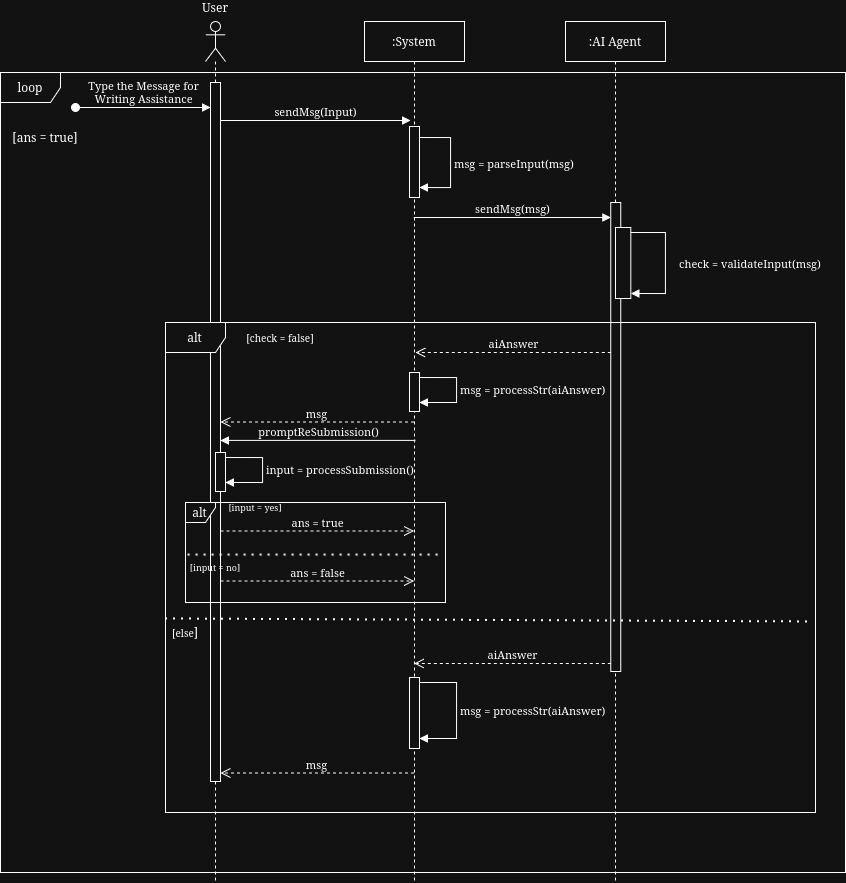

The diagram above was exported from draw.io. Its source (the exported page's mxGraphModel, read from the mxfile embedded in the PNG):
<mxGraphModel dx="1444" dy="900" grid="1" gridSize="10" guides="1" tooltips="1" connect="1" arrows="1" fold="1" page="1" pageScale="1" pageWidth="850" pageHeight="1100" math="0" shadow="0">
  <root>
    <mxCell id="0" />
    <mxCell id="1" parent="0" />
    <mxCell id="aM9ryv3xv72pqoxQDRHE-5" value="&lt;div&gt;:System&lt;/div&gt;" style="shape=umlLifeline;perimeter=lifelinePerimeter;whiteSpace=wrap;html=1;container=0;dropTarget=0;collapsible=0;recursiveResize=0;outlineConnect=0;portConstraint=eastwest;newEdgeStyle={&quot;edgeStyle&quot;:&quot;elbowEdgeStyle&quot;,&quot;elbow&quot;:&quot;vertical&quot;,&quot;curved&quot;:0,&quot;rounded&quot;:0};" parent="1" vertex="1">
      <mxGeometry x="489" y="219" width="100" height="861" as="geometry" />
    </mxCell>
    <mxCell id="qQq4vUFZRpSMCBUMLWWI-25" value="msg = parseInput(msg)" style="html=1;align=left;spacingLeft=2;endArrow=block;rounded=0;edgeStyle=orthogonalEdgeStyle;curved=0;rounded=0;" edge="1" target="qQq4vUFZRpSMCBUMLWWI-24" parent="aM9ryv3xv72pqoxQDRHE-5">
      <mxGeometry relative="1" as="geometry">
        <mxPoint x="56" y="116" as="sourcePoint" />
        <Array as="points">
          <mxPoint x="86" y="116" />
          <mxPoint x="86" y="166" />
        </Array>
      </mxGeometry>
    </mxCell>
    <mxCell id="qQq4vUFZRpSMCBUMLWWI-24" value="" style="html=1;points=[[0,0,0,0,5],[0,1,0,0,-5],[1,0,0,0,5],[1,1,0,0,-5]];perimeter=orthogonalPerimeter;outlineConnect=0;targetShapes=umlLifeline;portConstraint=eastwest;newEdgeStyle={&quot;curved&quot;:0,&quot;rounded&quot;:0};" vertex="1" parent="aM9ryv3xv72pqoxQDRHE-5">
      <mxGeometry x="45" y="105" width="10" height="71" as="geometry" />
    </mxCell>
    <mxCell id="qQq4vUFZRpSMCBUMLWWI-47" value="msg = processStr(aiAnswer)" style="html=1;align=left;spacingLeft=2;endArrow=block;rounded=0;edgeStyle=orthogonalEdgeStyle;curved=0;rounded=0;exitX=1;exitY=0;exitDx=0;exitDy=5;exitPerimeter=0;" edge="1" parent="aM9ryv3xv72pqoxQDRHE-5" source="qQq4vUFZRpSMCBUMLWWI-48" target="qQq4vUFZRpSMCBUMLWWI-48">
      <mxGeometry relative="1" as="geometry">
        <mxPoint x="61" y="362" as="sourcePoint" />
        <Array as="points">
          <mxPoint x="92" y="356" />
          <mxPoint x="92" y="381" />
        </Array>
      </mxGeometry>
    </mxCell>
    <mxCell id="qQq4vUFZRpSMCBUMLWWI-48" value="" style="html=1;points=[[0,0,0,0,5],[0,1,0,0,-5],[1,0,0,0,5],[1,1,0,0,-5]];perimeter=orthogonalPerimeter;outlineConnect=0;targetShapes=umlLifeline;portConstraint=eastwest;newEdgeStyle={&quot;curved&quot;:0,&quot;rounded&quot;:0};" vertex="1" parent="aM9ryv3xv72pqoxQDRHE-5">
      <mxGeometry x="45" y="351" width="10" height="39" as="geometry" />
    </mxCell>
    <mxCell id="qQq4vUFZRpSMCBUMLWWI-1" value="&lt;div&gt;:AI Agent&lt;/div&gt;" style="shape=umlLifeline;perimeter=lifelinePerimeter;whiteSpace=wrap;html=1;container=0;dropTarget=0;collapsible=0;recursiveResize=0;outlineConnect=0;portConstraint=eastwest;newEdgeStyle={&quot;edgeStyle&quot;:&quot;elbowEdgeStyle&quot;,&quot;elbow&quot;:&quot;vertical&quot;,&quot;curved&quot;:0,&quot;rounded&quot;:0};" vertex="1" parent="1">
      <mxGeometry x="690" y="219" width="100" height="861" as="geometry" />
    </mxCell>
    <mxCell id="qQq4vUFZRpSMCBUMLWWI-26" value="" style="html=1;points=[[0,0,0,0,5],[0,1,0,0,-5],[1,0,0,0,5],[1,1,0,0,-5]];perimeter=orthogonalPerimeter;outlineConnect=0;targetShapes=umlLifeline;portConstraint=eastwest;newEdgeStyle={&quot;curved&quot;:0,&quot;rounded&quot;:0};" vertex="1" parent="qQq4vUFZRpSMCBUMLWWI-1">
      <mxGeometry x="45.33" y="181" width="10" height="469" as="geometry" />
    </mxCell>
    <mxCell id="qQq4vUFZRpSMCBUMLWWI-34" value="" style="html=1;points=[[0,0,0,0,5],[0,1,0,0,-5],[1,0,0,0,5],[1,1,0,0,-5]];perimeter=orthogonalPerimeter;outlineConnect=0;targetShapes=umlLifeline;portConstraint=eastwest;newEdgeStyle={&quot;curved&quot;:0,&quot;rounded&quot;:0};" vertex="1" parent="qQq4vUFZRpSMCBUMLWWI-1">
      <mxGeometry x="50" y="206" width="15.33" height="71" as="geometry" />
    </mxCell>
    <mxCell id="qQq4vUFZRpSMCBUMLWWI-35" value="check = validateInput(msg)" style="html=1;align=left;spacingLeft=2;endArrow=block;rounded=0;edgeStyle=orthogonalEdgeStyle;curved=0;rounded=0;exitX=1;exitY=0;exitDx=0;exitDy=5;exitPerimeter=0;entryX=1;entryY=1;entryDx=0;entryDy=-5;entryPerimeter=0;" edge="1" target="qQq4vUFZRpSMCBUMLWWI-34" parent="qQq4vUFZRpSMCBUMLWWI-1" source="qQq4vUFZRpSMCBUMLWWI-34">
      <mxGeometry y="10" relative="1" as="geometry">
        <mxPoint x="104.66999999999996" y="226.5" as="sourcePoint" />
        <Array as="points">
          <mxPoint x="100" y="211" />
          <mxPoint x="100" y="272" />
        </Array>
        <mxPoint x="99.99999999999989" y="256.5" as="targetPoint" />
        <mxPoint as="offset" />
      </mxGeometry>
    </mxCell>
    <mxCell id="qQq4vUFZRpSMCBUMLWWI-9" value="" style="shape=umlLifeline;perimeter=lifelinePerimeter;whiteSpace=wrap;html=1;container=1;dropTarget=0;collapsible=0;recursiveResize=0;outlineConnect=0;portConstraint=eastwest;newEdgeStyle={&quot;curved&quot;:0,&quot;rounded&quot;:0};participant=umlActor;" vertex="1" parent="1">
      <mxGeometry x="330" y="219" width="20" height="861" as="geometry" />
    </mxCell>
    <mxCell id="qQq4vUFZRpSMCBUMLWWI-11" value="" style="html=1;points=[[0,0,0,0,5],[0,1,0,0,-5],[1,0,0,0,5],[1,1,0,0,-5]];perimeter=orthogonalPerimeter;outlineConnect=0;targetShapes=umlLifeline;portConstraint=eastwest;newEdgeStyle={&quot;curved&quot;:0,&quot;rounded&quot;:0};" vertex="1" parent="qQq4vUFZRpSMCBUMLWWI-9">
      <mxGeometry x="5" y="61" width="10" height="699" as="geometry" />
    </mxCell>
    <mxCell id="qQq4vUFZRpSMCBUMLWWI-12" value="&lt;div&gt;Type the Message for&lt;/div&gt;&lt;div&gt;Writing Assistance&lt;/div&gt;" style="html=1;verticalAlign=bottom;startArrow=oval;endArrow=block;startSize=8;curved=0;rounded=0;entryX=0;entryY=0;entryDx=0;entryDy=5;" edge="1" parent="qQq4vUFZRpSMCBUMLWWI-9">
      <mxGeometry relative="1" as="geometry">
        <mxPoint x="-130" y="86" as="sourcePoint" />
        <mxPoint x="5" y="86.00000000000387" as="targetPoint" />
      </mxGeometry>
    </mxCell>
    <mxCell id="qQq4vUFZRpSMCBUMLWWI-10" value="User" style="text;html=1;whiteSpace=wrap;strokeColor=none;fillColor=none;align=center;verticalAlign=middle;rounded=0;" vertex="1" parent="1">
      <mxGeometry x="325" y="200" width="30" height="10" as="geometry" />
    </mxCell>
    <mxCell id="qQq4vUFZRpSMCBUMLWWI-20" value="sendMsg(Input)" style="html=1;verticalAlign=bottom;endArrow=block;curved=0;rounded=0;entryX=0;entryY=0;entryDx=0;entryDy=5;" edge="1" parent="1">
      <mxGeometry relative="1" as="geometry">
        <mxPoint x="345" y="318.00000000000136" as="sourcePoint" />
        <mxPoint x="535" y="318.0000000000015" as="targetPoint" />
      </mxGeometry>
    </mxCell>
    <mxCell id="qQq4vUFZRpSMCBUMLWWI-27" value="sendMsg(msg)" style="html=1;verticalAlign=bottom;endArrow=block;curved=0;rounded=0;entryX=0;entryY=0;entryDx=0;entryDy=5;" edge="1" parent="1">
      <mxGeometry relative="1" as="geometry">
        <mxPoint x="538.1666666666667" y="415.00000000000136" as="sourcePoint" />
        <mxPoint x="735.3299999999999" y="415.00000000000136" as="targetPoint" />
      </mxGeometry>
    </mxCell>
    <mxCell id="qQq4vUFZRpSMCBUMLWWI-28" value="aiAnswer" style="html=1;verticalAlign=bottom;endArrow=open;dashed=1;endSize=8;curved=0;rounded=0;exitX=0;exitY=1;exitDx=0;exitDy=-5;" edge="1" parent="1">
      <mxGeometry relative="1" as="geometry">
        <mxPoint x="538.7307692307693" y="860.9999999999998" as="targetPoint" />
        <mxPoint x="735.3299999999999" y="860.9999999999998" as="sourcePoint" />
      </mxGeometry>
    </mxCell>
    <mxCell id="qQq4vUFZRpSMCBUMLWWI-30" value="alt" style="shape=umlFrame;whiteSpace=wrap;html=1;pointerEvents=0;" vertex="1" parent="1">
      <mxGeometry x="290" y="520" width="650" height="490" as="geometry" />
    </mxCell>
    <mxCell id="qQq4vUFZRpSMCBUMLWWI-31" value="" style="endArrow=none;dashed=1;html=1;dashPattern=1 3;strokeWidth=2;rounded=0;entryX=0.989;entryY=0.513;entryDx=0;entryDy=0;entryPerimeter=0;exitX=0;exitY=0.507;exitDx=0;exitDy=0;exitPerimeter=0;" edge="1" parent="1">
      <mxGeometry width="50" height="50" relative="1" as="geometry">
        <mxPoint x="290" y="816.4300000000001" as="sourcePoint" />
        <mxPoint x="932.8499999999999" y="819.3700000000001" as="targetPoint" />
      </mxGeometry>
    </mxCell>
    <mxCell id="qQq4vUFZRpSMCBUMLWWI-32" value="[check = false]" style="text;html=1;whiteSpace=wrap;strokeColor=none;fillColor=none;align=center;verticalAlign=middle;rounded=0;fontSize=10;" vertex="1" parent="1">
      <mxGeometry x="360" y="520" width="90" height="30" as="geometry" />
    </mxCell>
    <mxCell id="qQq4vUFZRpSMCBUMLWWI-33" value="&lt;font style=&quot;font-size: 10px;&quot;&gt;[else&lt;/font&gt;]" style="text;html=1;whiteSpace=wrap;strokeColor=none;fillColor=none;align=center;verticalAlign=middle;rounded=0;" vertex="1" parent="1">
      <mxGeometry x="280" y="815" width="60" height="30" as="geometry" />
    </mxCell>
    <mxCell id="qQq4vUFZRpSMCBUMLWWI-36" value="aiAnswer" style="html=1;verticalAlign=bottom;endArrow=open;dashed=1;endSize=8;curved=0;rounded=0;" edge="1" parent="1" source="qQq4vUFZRpSMCBUMLWWI-26">
      <mxGeometry relative="1" as="geometry">
        <mxPoint x="540" y="550" as="targetPoint" />
        <mxPoint x="737" y="550" as="sourcePoint" />
      </mxGeometry>
    </mxCell>
    <mxCell id="qQq4vUFZRpSMCBUMLWWI-39" value="msg" style="html=1;verticalAlign=bottom;endArrow=open;dashed=1;endSize=8;curved=0;rounded=0;" edge="1" parent="1">
      <mxGeometry relative="1" as="geometry">
        <mxPoint x="345" y="619.5000000000002" as="targetPoint" />
        <mxPoint x="538.5" y="619.5000000000002" as="sourcePoint" />
      </mxGeometry>
    </mxCell>
    <mxCell id="qQq4vUFZRpSMCBUMLWWI-44" value="msg = processStr(aiAnswer)" style="html=1;align=left;spacingLeft=2;endArrow=block;rounded=0;edgeStyle=orthogonalEdgeStyle;curved=0;rounded=0;exitX=1;exitY=0;exitDx=0;exitDy=5;exitPerimeter=0;" edge="1" parent="1" target="qQq4vUFZRpSMCBUMLWWI-45" source="qQq4vUFZRpSMCBUMLWWI-45">
      <mxGeometry relative="1" as="geometry">
        <mxPoint x="550" y="886" as="sourcePoint" />
        <Array as="points">
          <mxPoint x="581" y="880" />
          <mxPoint x="581" y="936" />
        </Array>
      </mxGeometry>
    </mxCell>
    <mxCell id="qQq4vUFZRpSMCBUMLWWI-45" value="" style="html=1;points=[[0,0,0,0,5],[0,1,0,0,-5],[1,0,0,0,5],[1,1,0,0,-5]];perimeter=orthogonalPerimeter;outlineConnect=0;targetShapes=umlLifeline;portConstraint=eastwest;newEdgeStyle={&quot;curved&quot;:0,&quot;rounded&quot;:0};" vertex="1" parent="1">
      <mxGeometry x="534" y="875" width="10" height="71" as="geometry" />
    </mxCell>
    <mxCell id="qQq4vUFZRpSMCBUMLWWI-46" value="msg" style="html=1;verticalAlign=bottom;endArrow=open;dashed=1;endSize=8;curved=0;rounded=0;" edge="1" parent="1">
      <mxGeometry relative="1" as="geometry">
        <mxPoint x="345" y="970.5" as="targetPoint" />
        <mxPoint x="538.5" y="970.5" as="sourcePoint" />
      </mxGeometry>
    </mxCell>
    <mxCell id="qQq4vUFZRpSMCBUMLWWI-54" value="promptReSubmission()" style="html=1;verticalAlign=bottom;endArrow=block;curved=0;rounded=0;exitX=0.51;exitY=0.605;exitDx=0;exitDy=0;exitPerimeter=0;" edge="1" parent="1">
      <mxGeometry width="80" relative="1" as="geometry">
        <mxPoint x="540" y="637.905" as="sourcePoint" />
        <mxPoint x="345" y="637.905" as="targetPoint" />
      </mxGeometry>
    </mxCell>
    <mxCell id="qQq4vUFZRpSMCBUMLWWI-55" value="alt" style="shape=umlFrame;whiteSpace=wrap;html=1;pointerEvents=0;width=30;height=20;" vertex="1" parent="1">
      <mxGeometry x="310" y="700" width="260" height="100" as="geometry" />
    </mxCell>
    <mxCell id="qQq4vUFZRpSMCBUMLWWI-56" value="" style="endArrow=none;dashed=1;html=1;dashPattern=1 3;strokeWidth=2;rounded=0;entryX=0.992;entryY=0.526;entryDx=0;entryDy=0;entryPerimeter=0;exitX=0.01;exitY=0.526;exitDx=0;exitDy=0;exitPerimeter=0;" edge="1" parent="1" source="qQq4vUFZRpSMCBUMLWWI-55" target="qQq4vUFZRpSMCBUMLWWI-55">
      <mxGeometry width="50" height="50" relative="1" as="geometry">
        <mxPoint x="2020" y="1240" as="sourcePoint" />
        <mxPoint x="2662.85" y="1242.94" as="targetPoint" />
      </mxGeometry>
    </mxCell>
    <mxCell id="qQq4vUFZRpSMCBUMLWWI-57" value="ans = true" style="html=1;verticalAlign=bottom;endArrow=open;dashed=1;endSize=8;curved=0;rounded=0;" edge="1" parent="1">
      <mxGeometry relative="1" as="geometry">
        <mxPoint x="538.5" y="728.5" as="targetPoint" />
        <mxPoint x="345" y="728.5" as="sourcePoint" />
      </mxGeometry>
    </mxCell>
    <mxCell id="qQq4vUFZRpSMCBUMLWWI-58" value="ans = false" style="html=1;verticalAlign=bottom;endArrow=open;dashed=1;endSize=8;curved=0;rounded=0;" edge="1" parent="1">
      <mxGeometry relative="1" as="geometry">
        <mxPoint x="538.5" y="778.5" as="targetPoint" />
        <mxPoint x="345" y="778.5" as="sourcePoint" />
      </mxGeometry>
    </mxCell>
    <mxCell id="qQq4vUFZRpSMCBUMLWWI-61" value="[input = yes]" style="text;html=1;whiteSpace=wrap;strokeColor=none;fillColor=none;align=center;verticalAlign=middle;rounded=0;fontSize=9;" vertex="1" parent="1">
      <mxGeometry x="350" y="700" width="60" height="10" as="geometry" />
    </mxCell>
    <mxCell id="qQq4vUFZRpSMCBUMLWWI-62" value="[input = no]" style="text;html=1;whiteSpace=wrap;strokeColor=none;fillColor=none;align=center;verticalAlign=middle;rounded=0;fontSize=9;" vertex="1" parent="1">
      <mxGeometry x="310" y="760" width="60" height="10" as="geometry" />
    </mxCell>
    <mxCell id="qQq4vUFZRpSMCBUMLWWI-63" value="loop" style="shape=umlFrame;whiteSpace=wrap;html=1;pointerEvents=0;" vertex="1" parent="1">
      <mxGeometry x="125" y="270" width="845" height="800" as="geometry" />
    </mxCell>
    <mxCell id="qQq4vUFZRpSMCBUMLWWI-65" value="[ans = true]" style="text;html=1;whiteSpace=wrap;strokeColor=none;fillColor=none;align=center;verticalAlign=middle;rounded=0;" vertex="1" parent="1">
      <mxGeometry x="125" y="320" width="90" height="30" as="geometry" />
    </mxCell>
    <mxCell id="qQq4vUFZRpSMCBUMLWWI-66" value="input = processSubmission()" style="html=1;align=left;spacingLeft=2;endArrow=block;rounded=0;edgeStyle=orthogonalEdgeStyle;curved=0;rounded=0;exitX=1;exitY=0;exitDx=0;exitDy=5;exitPerimeter=0;" edge="1" parent="1" source="qQq4vUFZRpSMCBUMLWWI-67" target="qQq4vUFZRpSMCBUMLWWI-67">
      <mxGeometry relative="1" as="geometry">
        <mxPoint x="356" y="661" as="sourcePoint" />
        <Array as="points">
          <mxPoint x="387" y="655" />
          <mxPoint x="387" y="680" />
        </Array>
      </mxGeometry>
    </mxCell>
    <mxCell id="qQq4vUFZRpSMCBUMLWWI-67" value="" style="html=1;points=[[0,0,0,0,5],[0,1,0,0,-5],[1,0,0,0,5],[1,1,0,0,-5]];perimeter=orthogonalPerimeter;outlineConnect=0;targetShapes=umlLifeline;portConstraint=eastwest;newEdgeStyle={&quot;curved&quot;:0,&quot;rounded&quot;:0};" vertex="1" parent="1">
      <mxGeometry x="340" y="650" width="10" height="39" as="geometry" />
    </mxCell>
  </root>
</mxGraphModel>